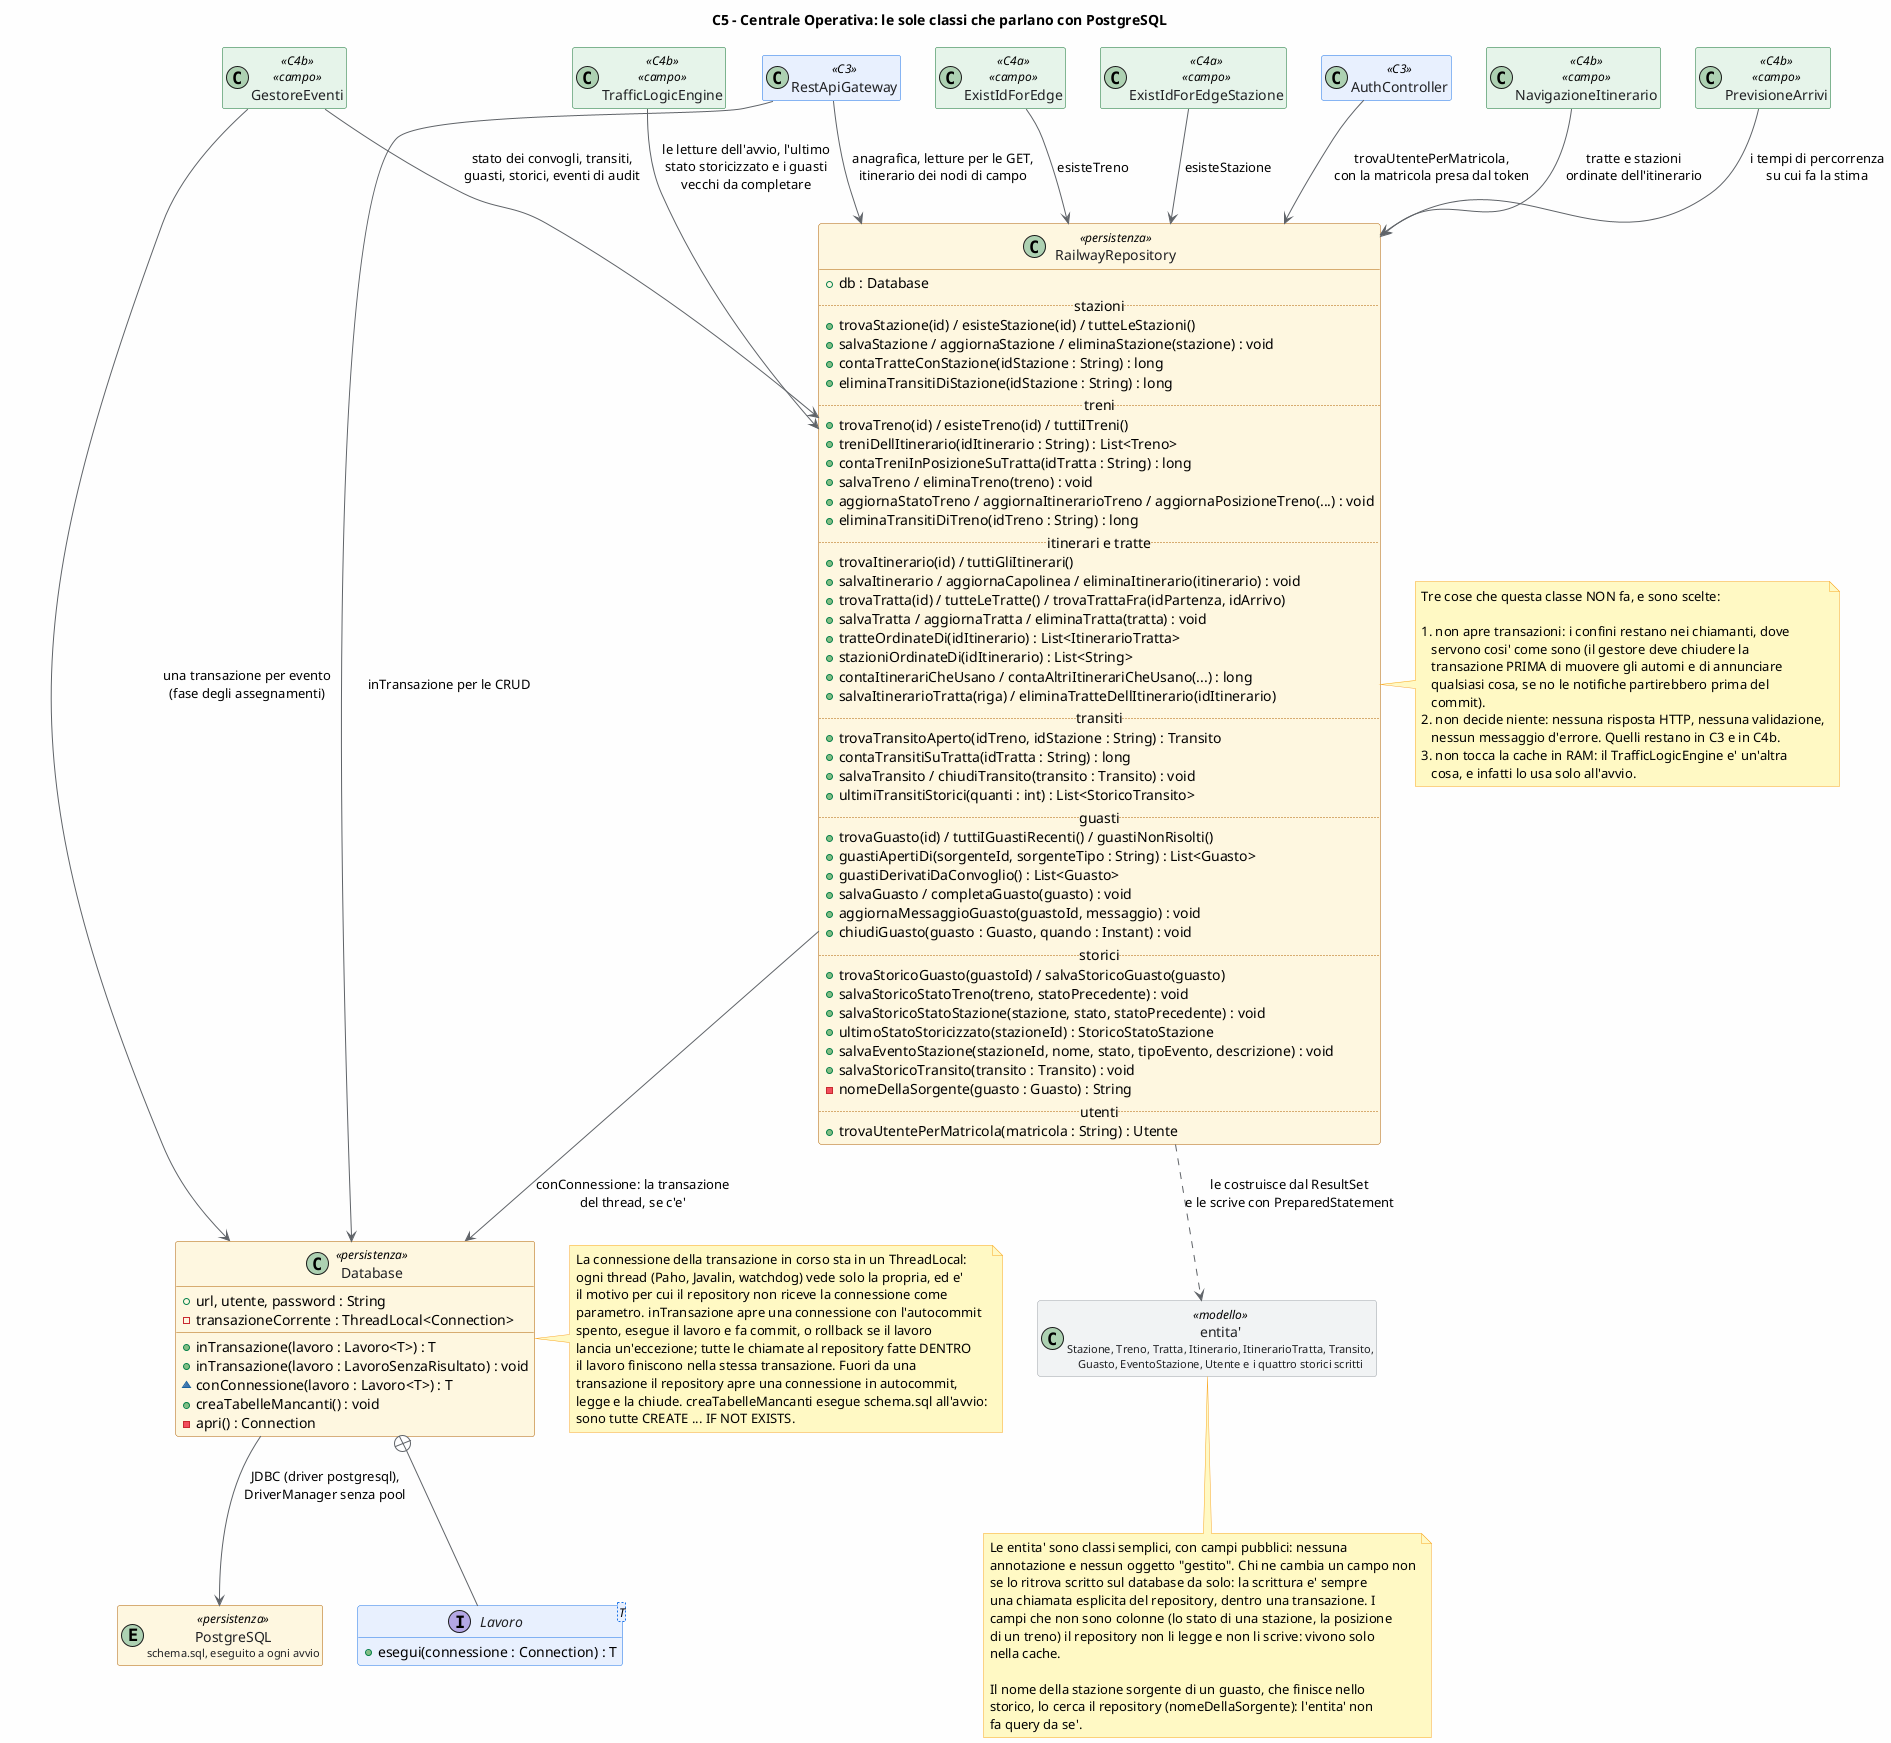

The diagram above was rendered by PlantUML. Its source (embedded in the PNG):
@startuml C5 - Classi della persistenza della Centrale
' =========================================================================
'  DIAGRAMMA DELLE CLASSI C5 - Centrale Operativa, la persistenza
'
'  Sorgenti: ServeCentraleOperativa/src/main/java/it/uni/reti2/
'    persistence/Database.java, persistence/RailwayRepository.java
'    src/main/resources/schema.sql
'
'  JDBC puro, senza pool: una connessione si apre con DriverManager quando
'  serve e si chiude subito dopo, che e' il modo del materiale del corso.
'  Database sa aprire una transazione e ricordarsela (ThreadLocal),
'  RailwayRepository sa che cosa chiedere al database: tutte le query della
'  Centrale stanno qui dentro, in una classe sola.
'
'  I riquadri intorno sono i clienti e la freccia dice per che cosa lo
'  usano. Il GestoreEventi e' l'unico, insieme al RestApiGateway per
'  l'anagrafica, che apre transazioni: ogni evento scrive tutto quello che
'  deve in una transazione sola, prima di muovere gli automi.
'
'  Le entita' in basso sono le classi che il repository riempie e scrive,
'  e stanno nel capitolo Modello.
' =========================================================================

skinparam backgroundColor #FEFEFE
skinparam class {
    BackgroundColor #E8F0FE
    BorderColor #1A73E8
    FontColor #202124
    ArrowColor #5F6368
}
skinparam class<<persistenza>> {
    BackgroundColor #FEF7E0
    BorderColor #B06000
}
skinparam class<<campo>> {
    BackgroundColor #E6F4EA
    BorderColor #137333
}
skinparam class<<modello>> {
    BackgroundColor #F1F3F4
    BorderColor #9AA0A6
}
skinparam note {
    BackgroundColor #FFF9C4
    BorderColor #F9A825
}
hide empty members

title C5 - Centrale Operativa: le sole classi che parlano con PostgreSQL

class RestApiGateway <<C3>>
class AuthController <<C3>>
class GestoreEventi <<C4b>> <<campo>>
class NavigazioneItinerario <<C4b>> <<campo>>
class PrevisioneArrivi <<C4b>> <<campo>>
class TrafficLogicEngine <<C4b>> <<campo>>
class ExistIdForEdge <<C4a>> <<campo>>
class ExistIdForEdgeStazione <<C4a>> <<campo>>

class Database <<persistenza>> {
  + url, utente, password : String
  - transazioneCorrente : ThreadLocal<Connection>
  + inTransazione(lavoro : Lavoro<T>) : T
  + inTransazione(lavoro : LavoroSenzaRisultato) : void
  ~ conConnessione(lavoro : Lavoro<T>) : T
  + creaTabelleMancanti() : void
  - apri() : Connection
}

interface Lavoro<T> {
  + esegui(connessione : Connection) : T
}

class RailwayRepository <<persistenza>> {
  + db : Database
  .. stazioni ..
  + trovaStazione(id) / esisteStazione(id) / tutteLeStazioni()
  + salvaStazione / aggiornaStazione / eliminaStazione(stazione) : void
  + contaTratteConStazione(idStazione : String) : long
  + eliminaTransitiDiStazione(idStazione : String) : long
  .. treni ..
  + trovaTreno(id) / esisteTreno(id) / tuttiITreni()
  + treniDellItinerario(idItinerario : String) : List<Treno>
  + contaTreniInPosizioneSuTratta(idTratta : String) : long
  + salvaTreno / eliminaTreno(treno) : void
  + aggiornaStatoTreno / aggiornaItinerarioTreno / aggiornaPosizioneTreno(...) : void
  + eliminaTransitiDiTreno(idTreno : String) : long
  .. itinerari e tratte ..
  + trovaItinerario(id) / tuttiGliItinerari()
  + salvaItinerario / aggiornaCapolinea / eliminaItinerario(itinerario) : void
  + trovaTratta(id) / tutteLeTratte() / trovaTrattaFra(idPartenza, idArrivo)
  + salvaTratta / aggiornaTratta / eliminaTratta(tratta) : void
  + tratteOrdinateDi(idItinerario) : List<ItinerarioTratta>
  + stazioniOrdinateDi(idItinerario) : List<String>
  + contaItinerariCheUsano / contaAltriItinerariCheUsano(...) : long
  + salvaItinerarioTratta(riga) / eliminaTratteDellItinerario(idItinerario)
  .. transiti ..
  + trovaTransitoAperto(idTreno, idStazione : String) : Transito
  + contaTransitiSuTratta(idTratta : String) : long
  + salvaTransito / chiudiTransito(transito : Transito) : void
  + ultimiTransitiStorici(quanti : int) : List<StoricoTransito>
  .. guasti ..
  + trovaGuasto(id) / tuttiIGuastiRecenti() / guastiNonRisolti()
  + guastiApertiDi(sorgenteId, sorgenteTipo : String) : List<Guasto>
  + guastiDerivatiDaConvoglio() : List<Guasto>
  + salvaGuasto / completaGuasto(guasto) : void
  + aggiornaMessaggioGuasto(guastoId, messaggio) : void
  + chiudiGuasto(guasto : Guasto, quando : Instant) : void
  .. storici ..
  + trovaStoricoGuasto(guastoId) / salvaStoricoGuasto(guasto)
  + salvaStoricoStatoTreno(treno, statoPrecedente) : void
  + salvaStoricoStatoStazione(stazione, stato, statoPrecedente) : void
  + ultimoStatoStoricizzato(stazioneId) : StoricoStatoStazione
  + salvaEventoStazione(stazioneId, nome, stato, tipoEvento, descrizione) : void
  + salvaStoricoTransito(transito : Transito) : void
  - nomeDellaSorgente(guasto : Guasto) : String
  .. utenti ..
  + trovaUtentePerMatricola(matricola : String) : Utente
}

class "entita'\n<size:11>Stazione, Treno, Tratta, Itinerario, ItinerarioTratta, Transito,</size>\n<size:11>Guasto, EventoStazione, Utente e i quattro storici scritti</size>" as ENTITA <<modello>>
entity "PostgreSQL\n<size:11>schema.sql, eseguito a ogni avvio</size>" as PG <<persistenza>>

Database +-- Lavoro
RailwayRepository --> Database : conConnessione: la transazione\ndel thread, se c'e'
Database --> PG : JDBC (driver postgresql),\nDriverManager senza pool

RestApiGateway --> RailwayRepository : anagrafica, letture per le GET,\nitinerario dei nodi di campo
RestApiGateway --> Database : inTransazione per le CRUD
AuthController --> RailwayRepository : trovaUtentePerMatricola,\ncon la matricola presa dal token
GestoreEventi --> RailwayRepository : stato dei convogli, transiti,\nguasti, storici, eventi di audit
GestoreEventi --> Database : una transazione per evento\n(fase degli assegnamenti)
NavigazioneItinerario --> RailwayRepository : tratte e stazioni\nordinate dell'itinerario
PrevisioneArrivi --> RailwayRepository : i tempi di percorrenza\nsu cui fa la stima
TrafficLogicEngine --> RailwayRepository : le letture dell'avvio, l'ultimo\nstato storicizzato e i guasti\nvecchi da completare
ExistIdForEdge --> RailwayRepository : esisteTreno
ExistIdForEdgeStazione --> RailwayRepository : esisteStazione

RailwayRepository ..> ENTITA : le costruisce dal ResultSet\ne le scrive con PreparedStatement

note right of Database
  La connessione della transazione in corso sta in un ThreadLocal:
  ogni thread (Paho, Javalin, watchdog) vede solo la propria, ed e'
  il motivo per cui il repository non riceve la connessione come
  parametro. inTransazione apre una connessione con l'autocommit
  spento, esegue il lavoro e fa commit, o rollback se il lavoro
  lancia un'eccezione; tutte le chiamate al repository fatte DENTRO
  il lavoro finiscono nella stessa transazione. Fuori da una
  transazione il repository apre una connessione in autocommit,
  legge e la chiude. creaTabelleMancanti esegue schema.sql all'avvio:
  sono tutte CREATE ... IF NOT EXISTS.
end note

note right of RailwayRepository
  Tre cose che questa classe NON fa, e sono scelte:

  1. non apre transazioni: i confini restano nei chiamanti, dove
     servono cosi' come sono (il gestore deve chiudere la
     transazione PRIMA di muovere gli automi e di annunciare
     qualsiasi cosa, se no le notifiche partirebbero prima del
     commit).
  2. non decide niente: nessuna risposta HTTP, nessuna validazione,
     nessun messaggio d'errore. Quelli restano in C3 e in C4b.
  3. non tocca la cache in RAM: il TrafficLogicEngine e' un'altra
     cosa, e infatti lo usa solo all'avvio.
end note

note bottom of ENTITA
  Le entita' sono classi semplici, con campi pubblici: nessuna
  annotazione e nessun oggetto "gestito". Chi ne cambia un campo non
  se lo ritrova scritto sul database da solo: la scrittura e' sempre
  una chiamata esplicita del repository, dentro una transazione. I
  campi che non sono colonne (lo stato di una stazione, la posizione
  di un treno) il repository non li legge e non li scrive: vivono solo
  nella cache.

  Il nome della stazione sorgente di un guasto, che finisce nello
  storico, lo cerca il repository (nomeDellaSorgente): l'entita' non
  fa query da se'.
end note

@enduml